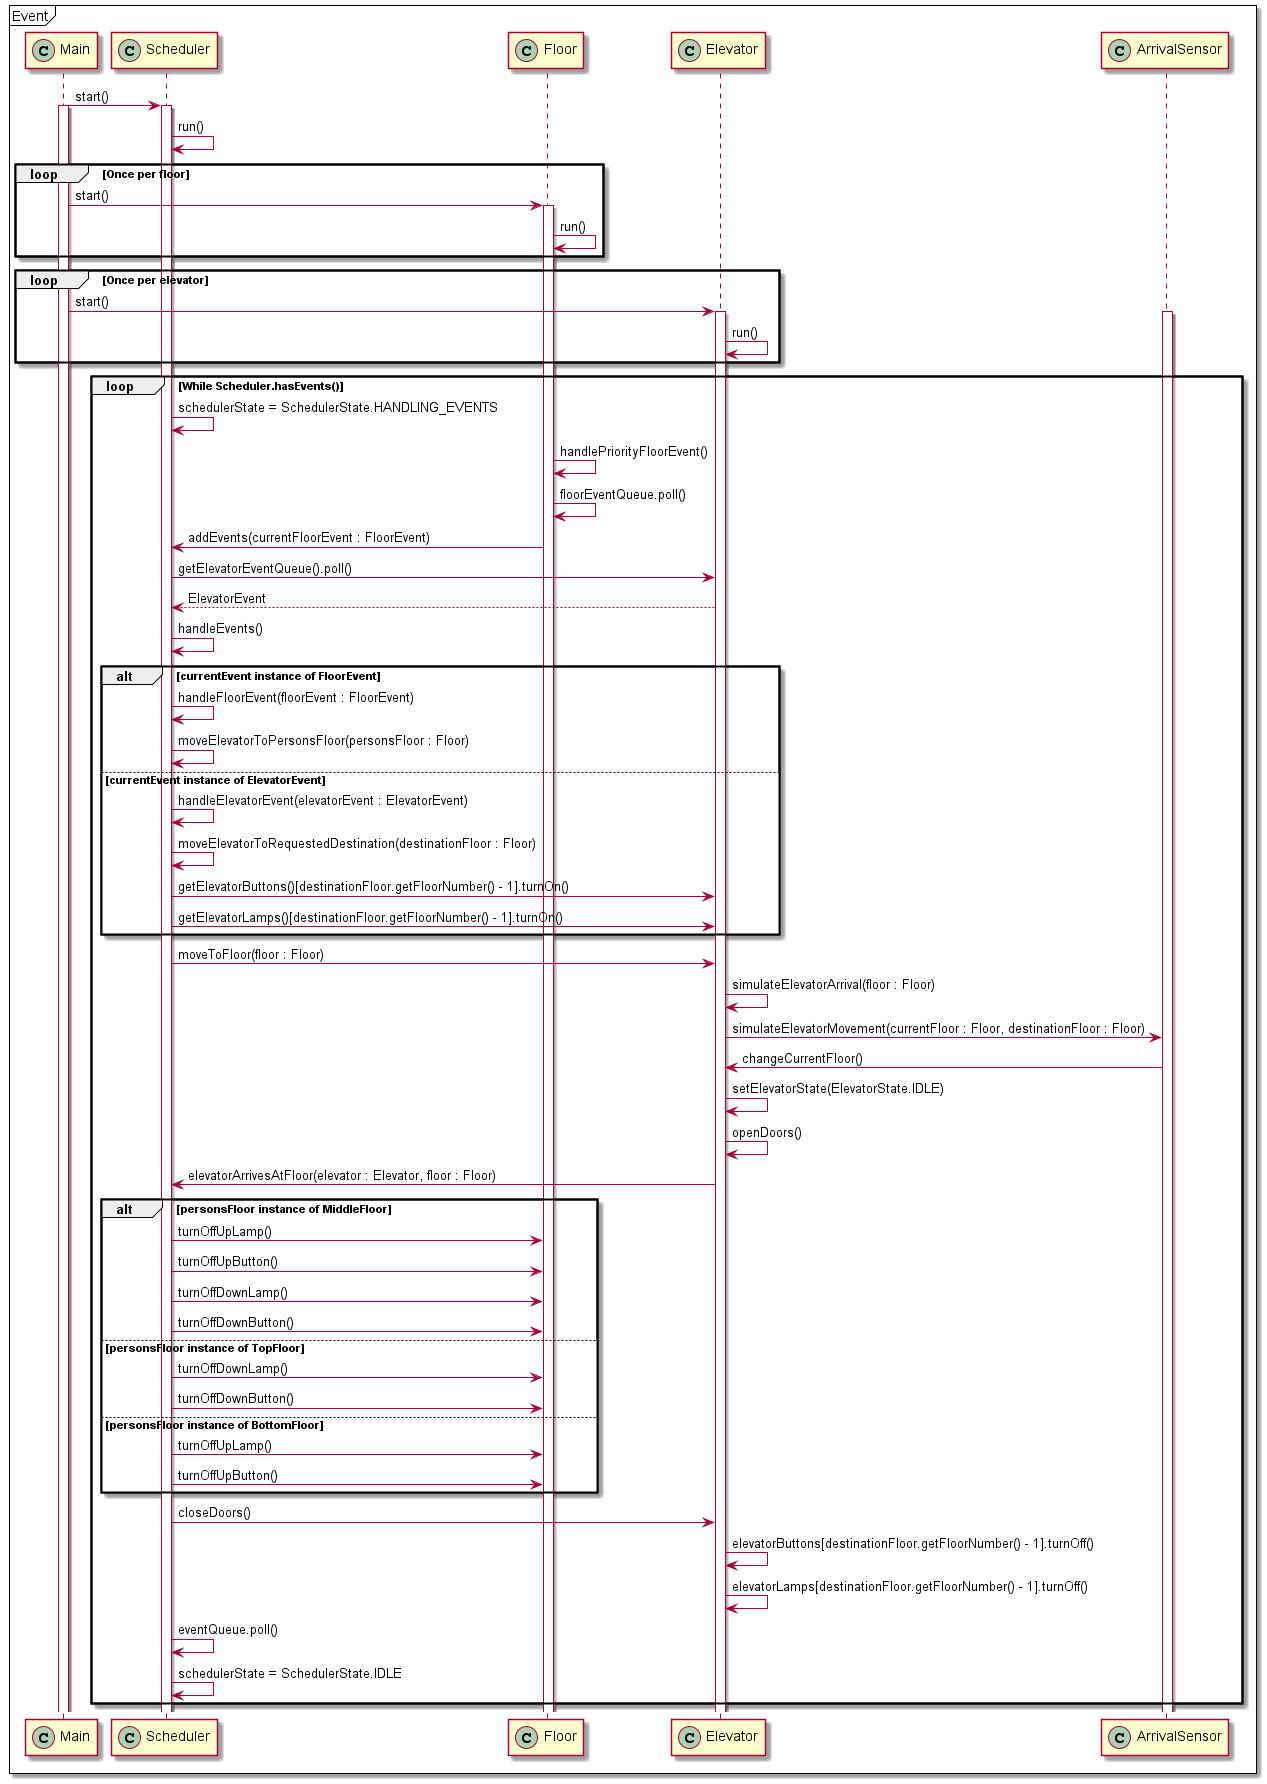

The diagram above was rendered by PlantUML. Its source (embedded in the PNG):
@startuml
mainframe Event

participant Main << (C,#ADD1B2) >>
participant Scheduler << (C,#ADD1B2) >>
participant Floor << (C,#ADD1B2) >>
participant Elevator << (C,#ADD1B2) >>
participant ArrivalSensor << (C,#ADD1B2) >>

Main -> Scheduler : start()
activate Main
activate Scheduler
Scheduler -> Scheduler : run()

loop Once per floor
    Main -> Floor : start()
    activate Floor
    Floor -> Floor : run()
end

loop Once per elevator
    Main -> Elevator : start()
    activate Elevator
    activate ArrivalSensor
    Elevator -> Elevator : run()
end

loop While Scheduler.hasEvents()
    Scheduler -> Scheduler : schedulerState = SchedulerState.HANDLING_EVENTS
    Floor -> Floor : handlePriorityFloorEvent()
    Floor -> Floor : floorEventQueue.poll()
    Floor -> Scheduler : addEvents(currentFloorEvent : FloorEvent)
    Scheduler -> Elevator : getElevatorEventQueue().poll()
    Elevator -[dashed]> Scheduler : ElevatorEvent
    Scheduler -> Scheduler : handleEvents()
    alt currentEvent instance of FloorEvent
        Scheduler -> Scheduler : handleFloorEvent(floorEvent : FloorEvent)
        Scheduler -> Scheduler : moveElevatorToPersonsFloor(personsFloor : Floor)
    else currentEvent instance of ElevatorEvent
        Scheduler -> Scheduler : handleElevatorEvent(elevatorEvent : ElevatorEvent)
        Scheduler -> Scheduler : moveElevatorToRequestedDestination(destinationFloor : Floor)
        Scheduler -> Elevator : getElevatorButtons()[destinationFloor.getFloorNumber() - 1].turnOn()
        Scheduler -> Elevator : getElevatorLamps()[destinationFloor.getFloorNumber() - 1].turnOn()
    end
    Scheduler -> Elevator : moveToFloor(floor : Floor)
    Elevator -> Elevator : simulateElevatorArrival(floor : Floor)
    
    Elevator -> ArrivalSensor : simulateElevatorMovement(currentFloor : Floor, destinationFloor : Floor)
    ArrivalSensor -> Elevator : changeCurrentFloor()
    Elevator -> Elevator : setElevatorState(ElevatorState.IDLE)
    Elevator -> Elevator : openDoors()
    Elevator -> Scheduler : elevatorArrivesAtFloor(elevator : Elevator, floor : Floor)
    alt personsFloor instance of MiddleFloor
        Scheduler -> Floor : turnOffUpLamp()
        Scheduler -> Floor : turnOffUpButton()
        Scheduler -> Floor : turnOffDownLamp()
        Scheduler -> Floor : turnOffDownButton()
    else personsFloor instance of TopFloor
        Scheduler -> Floor : turnOffDownLamp()
        Scheduler -> Floor : turnOffDownButton()
    else personsFloor instance of BottomFloor
        Scheduler -> Floor : turnOffUpLamp()
        Scheduler -> Floor : turnOffUpButton()
    end
    Scheduler -> Elevator : closeDoors()
    Elevator -> Elevator : elevatorButtons[destinationFloor.getFloorNumber() - 1].turnOff()
    Elevator -> Elevator : elevatorLamps[destinationFloor.getFloorNumber() - 1].turnOff()
    Scheduler -> Scheduler : eventQueue.poll()
    Scheduler -> Scheduler : schedulerState = SchedulerState.IDLE
end

@enduml